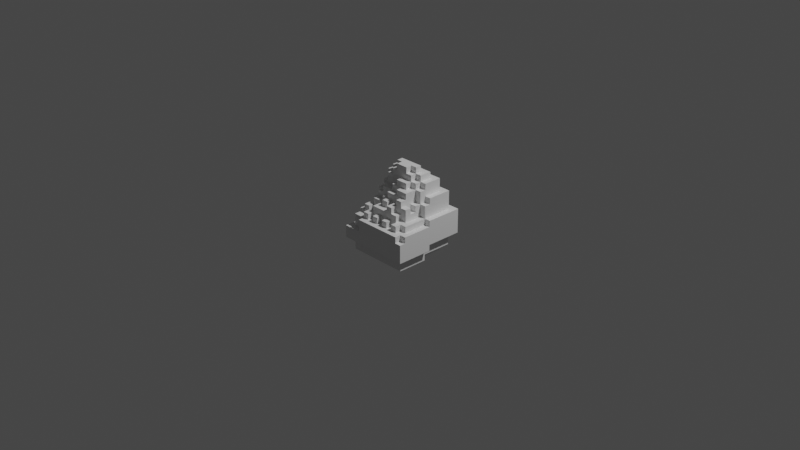 # Source: egg_smashed.blend  (saved by Blender 2.80.75; exported with 4.5.12 LTS)
import bpy
from mathutils import Matrix  # noqa: F401  (used for matrix-valued properties, if any)

bpy.ops.wm.read_factory_settings(use_empty=True)
scene = bpy.context.scene
scene.name = 'Scene'

# ---- collections
col_collection = bpy.data.collections.new('Collection'); scene.collection.children.link(col_collection)

# ---- materials (node trees are filled in below, after node groups)
mat_default_obj = bpy.data.materials.new('Default OBJ')
mat_default_obj.use_transparent_shadow = False

# ---- material node trees
mat_default_obj.use_nodes = True; mat_default_obj.node_tree.nodes.clear()
_N = mat_default_obj.node_tree.nodes; _L = mat_default_obj.node_tree.links
n0 = _N.new('ShaderNodeOutputMaterial'); n0.name = 'Material Output'; n0.location = (300, 300)
n1 = _N.new('ShaderNodeBsdfPrincipled'); n1.name = 'Principled BSDF'; n1.location = (10, 300)
n1.distribution = 'GGX'
n1.subsurface_method = 'BURLEY'
n1.inputs[3].default_value = 1.45
n1.inputs[27].default_value = (0.0, 0.0, 0.0, 1.0)
n1.inputs[28].default_value = 1.0
_L.new(n1.outputs[0], n0.inputs[0])
n0.is_active_output = True

# ---- world
world_world = bpy.data.worlds.new('World'); scene.world = world_world
world_world.use_nodes = True; world_world.node_tree.nodes.clear()
_N = world_world.node_tree.nodes; _L = world_world.node_tree.links
n0 = _N.new('ShaderNodeOutputWorld'); n0.name = 'World Output'; n0.location = (300, 300)
n1 = _N.new('ShaderNodeBackground'); n1.name = 'Background'; n1.location = (10, 300)
n1.inputs[0].default_value = (0.05088, 0.05088, 0.05088, 1.0)
_L.new(n1.outputs[0], n0.inputs[0])
n0.is_active_output = True
world_world.color = (0.05088, 0.05088, 0.05088)
world_world.use_sun_shadow = False
world_world.sun_shadow_jitter_overblur = 0.0

# ---- cameras
cam_camera = bpy.data.cameras.new('Camera')
cam_camera.clip_end = 100.0
cam_camera.ortho_scale = 7.314

# ---- lights
light_light = bpy.data.lights.new('Light', 'POINT')
light_light.transmission_factor = 0.0
light_light.energy = 1000.0
light_light.shadow_soft_size = 0.1
light_light.shadow_maximum_resolution = 0.006
light_light.use_absolute_resolution = True

# ---- meshes
me_egg_voxel2 = bpy.data.meshes.new('egg_voxel2')
me_egg_voxel2.from_pydata([(0.25, 0.0, 0.1875), (0.25, 0.0, 0.25), (0.25, 0.0625, 0.25), (0.25, 0.0625, 0.1875), (0.3125, 0.0625, 0.1875), (0.3125, 0.0, 0.1875), (0.375, 0.0625, 0.1875), (0.375, 0.0, 0.1875), (0.4375, 0.0625, 0.1875), (0.4375, 0.0, 0.1875), (0.5, 0.0625, 0.1875), (0.5, 0.0, 0.1875), (0.5625, 0.0625, 0.1875), (0.5625, 0.0, 0.1875), (0.625, 0.0625, 0.1875), (0.625, 0.0, 0.1875), (0.6875, 0.0625, 0.1875), (0.6875, 0.0, 0.1875), (0.75, 0.0625, 0.25), (0.75, 0.0625, 0.1875), (0.75, 0.0, 0.1875), (0.75, 0.0, 0.25), (0.25, 0.0, 0.3125), (0.25, 0.0625, 0.3125), (0.75, 0.0625, 0.3125), (0.75, 0.0, 0.3125), (0.25, 0.0, 0.375), (0.25, 0.0625, 0.375), (0.75, 0.0625, 0.375), (0.75, 0.0, 0.375), (0.25, 0.0, 0.4375), (0.25, 0.0625, 0.4375), (0.3125, 0.0, 0.4375), (0.375, 0.0, 0.4375), (0.4375, 0.0, 0.4375), (0.5, 0.0, 0.4375), (0.5625, 0.0, 0.4375), (0.625, 0.0, 0.4375), (0.6875, 0.0, 0.4375), (0.75, 0.0625, 0.4375), (0.75, 0.0, 0.4375), (0.1875, 0.0, 0.4375), (0.1875, 0.0, 0.5), (0.1875, 0.0625, 0.4375), (0.8125, 0.0625, 0.4375), (0.8125, 0.0, 0.4375), (0.8125, 0.0, 0.5), (0.1875, 0.0, 0.5625), (0.8125, 0.0, 0.5625), (0.1875, 0.0, 0.625), (0.8125, 0.0, 0.625), (0.1875, 0.0, 0.6875), (0.8125, 0.0, 0.6875), (0.1875, 0.0, 0.75), (0.1875, 0.0625, 0.75), (0.25, 0.0, 0.75), (0.3125, 0.0, 0.75), (0.375, 0.0, 0.75), (0.4375, 0.0, 0.75), (0.5, 0.0, 0.75), (0.5625, 0.0, 0.75), (0.625, 0.0, 0.75), (0.6875, 0.0, 0.75), (0.75, 0.0, 0.75), (0.8125, 0.0625, 0.75), (0.8125, 0.0, 0.75), (0.1875, 0.0625, 0.125), (0.1875, 0.0625, 0.1875), (0.1875, 0.125, 0.125), (0.25, 0.0625, 0.125), (0.3125, 0.0625, 0.125), (0.375, 0.0625, 0.125), (0.4375, 0.0625, 0.125), (0.5, 0.0625, 0.125), (0.5625, 0.0625, 0.125), (0.625, 0.0625, 0.125), (0.6875, 0.0625, 0.125), (0.75, 0.0625, 0.125), (0.8125, 0.125, 0.125), (0.8125, 0.0625, 0.125), (0.8125, 0.0625, 0.1875), (0.1875, 0.0625, 0.25), (0.8125, 0.0625, 0.25), (0.1875, 0.0625, 0.3125), (0.8125, 0.0625, 0.3125), (0.1875, 0.0625, 0.375), (0.8125, 0.0625, 0.375), (0.1875, 0.125, 0.4375), (0.8125, 0.125, 0.4375), (0.1875, 0.125, 0.5), (0.8125, 0.125, 0.5), (0.1875, 0.125, 0.5625), (0.8125, 0.125, 0.5625), (0.1875, 0.125, 0.625), (0.8125, 0.125, 0.625), (0.1875, 0.125, 0.6875), (0.8125, 0.125, 0.6875), (0.1875, 0.125, 0.75), (0.25, 0.125, 0.75), (0.3125, 0.125, 0.75), (0.375, 0.125, 0.75), (0.4375, 0.125, 0.75), (0.5, 0.125, 0.75), (0.5625, 0.125, 0.75), (0.625, 0.125, 0.75), (0.6875, 0.125, 0.75), (0.75, 0.125, 0.75), (0.8125, 0.125, 0.75), (0.1875, 0.1875, 0.1875), (0.1875, 0.1875, 0.125), (0.25, 0.1875, 0.125), (0.3125, 0.1875, 0.125), (0.375, 0.1875, 0.125), (0.4375, 0.1875, 0.125), (0.5, 0.1875, 0.125), (0.5625, 0.1875, 0.125), (0.625, 0.1875, 0.125), (0.6875, 0.1875, 0.125), (0.75, 0.1875, 0.125), (0.8125, 0.1875, 0.1875), (0.8125, 0.1875, 0.125), (0.1875, 0.1875, 0.25), (0.8125, 0.1875, 0.25), (0.1875, 0.1875, 0.3125), (0.8125, 0.1875, 0.3125), (0.1875, 0.1875, 0.375), (0.8125, 0.1875, 0.375), (0.1875, 0.1875, 0.4375), (0.8125, 0.1875, 0.4375), (0.125, 0.125, 0.4375), (0.125, 0.125, 0.5), (0.125, 0.1875, 0.4375), (0.875, 0.1875, 0.4375), (0.875, 0.125, 0.4375), (0.875, 0.125, 0.5), (0.125, 0.125, 0.5625), (0.875, 0.125, 0.5625), (0.125, 0.125, 0.625), (0.125, 0.1875, 0.625), (0.875, 0.125, 0.625), (0.125, 0.125, 0.6875), (0.875, 0.125, 0.6875), (0.125, 0.125, 0.75), (0.875, 0.1875, 0.75), (0.875, 0.125, 0.75), (0.125, 0.125, 0.8125), (0.125, 0.1875, 0.8125), (0.1875, 0.125, 0.8125), (0.25, 0.125, 0.8125), (0.3125, 0.1875, 0.8125), (0.3125, 0.125, 0.8125), (0.375, 0.125, 0.8125), (0.4375, 0.125, 0.8125), (0.5, 0.125, 0.8125), (0.5625, 0.125, 0.8125), (0.625, 0.125, 0.8125), (0.6875, 0.125, 0.8125), (0.75, 0.125, 0.8125), (0.8125, 0.125, 0.8125), (0.875, 0.1875, 0.8125), (0.875, 0.125, 0.8125), (0.125, 0.1875, 0.0625), (0.125, 0.1875, 0.125), (0.125, 0.25, 0.0625), (0.1875, 0.1875, 0.0625), (0.25, 0.1875, 0.0625), (0.3125, 0.1875, 0.0625), (0.375, 0.1875, 0.0625), (0.4375, 0.1875, 0.0625), (0.5, 0.1875, 0.0625), (0.5625, 0.1875, 0.0625), (0.625, 0.1875, 0.0625), (0.6875, 0.1875, 0.0625), (0.75, 0.1875, 0.0625), (0.8125, 0.1875, 0.0625), (0.875, 0.25, 0.0625), (0.875, 0.1875, 0.0625), (0.875, 0.1875, 0.125), (0.125, 0.1875, 0.1875), (0.875, 0.1875, 0.1875), (0.125, 0.1875, 0.25), (0.875, 0.1875, 0.25), (0.125, 0.1875, 0.3125), (0.875, 0.1875, 0.3125), (0.125, 0.1875, 0.375), (0.875, 0.1875, 0.375), (0.125, 0.25, 0.4375), (0.875, 0.25, 0.4375), (0.125, 0.25, 0.625), (0.1875, 0.25, 0.625), (0.125, 0.25, 0.6875), (0.1875, 0.25, 0.6875), (0.125, 0.25, 0.75), (0.1875, 0.25, 0.75), (0.25, 0.25, 0.75), (0.3125, 0.25, 0.75), (0.875, 0.25, 0.75), (0.125, 0.25, 0.8125), (0.1875, 0.25, 0.8125), (0.25, 0.25, 0.8125), (0.3125, 0.25, 0.8125), (0.875, 0.25, 0.8125), (0.125, 0.3125, 0.0625), (0.875, 0.3125, 0.0625), (0.125, 0.3125, 0.4375), (0.875, 0.3125, 0.4375), (0.125, 0.3125, 0.625), (0.1875, 0.3125, 0.625), (0.25, 0.3125, 0.625), (0.1875, 0.3125, 0.6875), (0.25, 0.3125, 0.6875), (0.1875, 0.3125, 0.75), (0.3125, 0.3125, 0.75), (0.8125, 0.3125, 0.75), (0.875, 0.3125, 0.75), (0.3125, 0.3125, 0.8125), (0.375, 0.3125, 0.8125), (0.4375, 0.3125, 0.8125), (0.5, 0.3125, 0.8125), (0.5625, 0.3125, 0.8125), (0.625, 0.3125, 0.8125), (0.6875, 0.3125, 0.8125), (0.75, 0.3125, 0.8125), (0.8125, 0.3125, 0.8125), (0.875, 0.3125, 0.8125), (0.125, 0.375, 0.0625), (0.875, 0.375, 0.0625), (0.125, 0.375, 0.4375), (0.1875, 0.375, 0.4375), (0.8125, 0.375, 0.4375), (0.875, 0.375, 0.4375), (0.125, 0.375, 0.5), (0.1875, 0.375, 0.5), (0.25, 0.375, 0.5), (0.8125, 0.375, 0.5), (0.875, 0.375, 0.5), (0.125, 0.375, 0.5625), (0.1875, 0.375, 0.5625), (0.25, 0.375, 0.5625), (0.3125, 0.375, 0.5625), (0.8125, 0.375, 0.5625), (0.875, 0.375, 0.5625), (0.125, 0.375, 0.625), (0.1875, 0.375, 0.625), (0.25, 0.375, 0.625), (0.3125, 0.375, 0.625), (0.375, 0.375, 0.625), (0.8125, 0.375, 0.625), (0.875, 0.375, 0.625), (0.1875, 0.375, 0.6875), (0.25, 0.375, 0.6875), (0.3125, 0.375, 0.6875), (0.375, 0.375, 0.6875), (0.4375, 0.375, 0.6875), (0.5, 0.375, 0.6875), (0.5625, 0.375, 0.6875), (0.625, 0.375, 0.6875), (0.6875, 0.375, 0.6875), (0.75, 0.375, 0.6875), (0.8125, 0.375, 0.6875), (0.875, 0.375, 0.6875), (0.1875, 0.375, 0.75), (0.25, 0.375, 0.75), (0.3125, 0.375, 0.75), (0.375, 0.375, 0.75), (0.4375, 0.375, 0.75), (0.5, 0.375, 0.75), (0.5625, 0.375, 0.75), (0.625, 0.375, 0.75), (0.6875, 0.375, 0.75), (0.75, 0.375, 0.75), (0.8125, 0.375, 0.75), (0.875, 0.375, 0.75), (0.3125, 0.375, 0.8125), (0.375, 0.375, 0.8125), (0.4375, 0.375, 0.8125), (0.5, 0.375, 0.8125), (0.5625, 0.375, 0.8125), (0.625, 0.375, 0.8125), (0.6875, 0.375, 0.8125), (0.75, 0.375, 0.8125), (0.8125, 0.375, 0.8125), (0.125, 0.4375, 0.125), (0.125, 0.4375, 0.0625), (0.1875, 0.4375, 0.125), (0.1875, 0.4375, 0.0625), (0.25, 0.4375, 0.125), (0.25, 0.4375, 0.0625), (0.3125, 0.4375, 0.125), (0.3125, 0.4375, 0.0625), (0.375, 0.4375, 0.125), (0.375, 0.4375, 0.0625), (0.4375, 0.4375, 0.125), (0.4375, 0.4375, 0.0625), (0.5, 0.4375, 0.125), (0.5, 0.4375, 0.0625), (0.5625, 0.4375, 0.125), (0.5625, 0.4375, 0.0625), (0.625, 0.4375, 0.125), (0.625, 0.4375, 0.0625), (0.6875, 0.4375, 0.125), (0.6875, 0.4375, 0.0625), (0.75, 0.4375, 0.125), (0.75, 0.4375, 0.0625), (0.8125, 0.4375, 0.125), (0.8125, 0.4375, 0.0625), (0.875, 0.4375, 0.125), (0.875, 0.4375, 0.0625), (0.125, 0.4375, 0.1875), (0.1875, 0.4375, 0.1875), (0.8125, 0.4375, 0.1875), (0.875, 0.4375, 0.1875), (0.125, 0.4375, 0.25), (0.1875, 0.4375, 0.25), (0.8125, 0.4375, 0.25), (0.875, 0.4375, 0.25), (0.125, 0.4375, 0.3125), (0.1875, 0.4375, 0.3125), (0.8125, 0.4375, 0.3125), (0.875, 0.4375, 0.3125), (0.125, 0.4375, 0.375), (0.1875, 0.4375, 0.375), (0.8125, 0.4375, 0.375), (0.875, 0.4375, 0.375), (0.125, 0.4375, 0.4375), (0.1875, 0.4375, 0.4375), (0.25, 0.4375, 0.4375), (0.75, 0.4375, 0.4375), (0.8125, 0.4375, 0.4375), (0.875, 0.4375, 0.4375), (0.1875, 0.4375, 0.5), (0.25, 0.4375, 0.5), (0.75, 0.4375, 0.5), (0.8125, 0.4375, 0.5), (0.1875, 0.4375, 0.5625), (0.25, 0.4375, 0.5625), (0.3125, 0.4375, 0.5625), (0.375, 0.4375, 0.5625), (0.75, 0.4375, 0.5625), (0.8125, 0.4375, 0.5625), (0.1875, 0.4375, 0.625), (0.25, 0.4375, 0.625), (0.3125, 0.4375, 0.625), (0.375, 0.4375, 0.625), (0.6875, 0.4375, 0.625), (0.75, 0.4375, 0.625), (0.8125, 0.4375, 0.625), (0.3125, 0.4375, 0.6875), (0.375, 0.4375, 0.6875), (0.4375, 0.4375, 0.6875), (0.5, 0.4375, 0.6875), (0.5625, 0.4375, 0.6875), (0.625, 0.4375, 0.6875), (0.6875, 0.4375, 0.6875), (0.75, 0.4375, 0.6875), (0.8125, 0.4375, 0.6875), (0.3125, 0.4375, 0.75), (0.375, 0.4375, 0.75), (0.4375, 0.4375, 0.75), (0.5, 0.4375, 0.75), (0.5625, 0.4375, 0.75), (0.625, 0.4375, 0.75), (0.6875, 0.4375, 0.75), (0.75, 0.4375, 0.75), (0.1875, 0.5, 0.125), (0.8125, 0.5, 0.125), (0.1875, 0.5, 0.375), (0.8125, 0.5, 0.375), (0.1875, 0.5, 0.4375), (0.25, 0.5, 0.4375), (0.75, 0.5, 0.4375), (0.8125, 0.5, 0.4375), (0.25, 0.5, 0.5), (0.3125, 0.5, 0.5), (0.375, 0.5, 0.5), (0.6875, 0.5, 0.5), (0.75, 0.5, 0.5), (0.25, 0.5, 0.5625), (0.3125, 0.5, 0.5625), (0.375, 0.5, 0.5625), (0.4375, 0.5, 0.5625), (0.5, 0.5, 0.5625), (0.5625, 0.5, 0.5625), (0.6875, 0.5, 0.5625), (0.75, 0.5, 0.5625), (0.375, 0.5, 0.625), (0.4375, 0.5, 0.625), (0.5, 0.5, 0.625), (0.5625, 0.5, 0.625), (0.625, 0.5, 0.625), (0.6875, 0.5, 0.625), (0.75, 0.5, 0.625), (0.375, 0.5, 0.6875), (0.4375, 0.5, 0.6875), (0.5, 0.5, 0.6875), (0.5625, 0.5, 0.6875), (0.625, 0.5, 0.6875), (0.6875, 0.5, 0.6875), (0.1875, 0.5625, 0.125), (0.8125, 0.5625, 0.125), (0.1875, 0.5625, 0.375), (0.25, 0.5625, 0.375), (0.75, 0.5625, 0.375), (0.8125, 0.5625, 0.375), (0.1875, 0.5625, 0.4375), (0.25, 0.5625, 0.4375), (0.3125, 0.5625, 0.4375), (0.6875, 0.5625, 0.4375), (0.75, 0.5625, 0.4375), (0.8125, 0.5625, 0.4375), (0.25, 0.5625, 0.5), (0.3125, 0.5625, 0.5), (0.375, 0.5625, 0.5), (0.4375, 0.5625, 0.5), (0.6875, 0.5625, 0.5), (0.75, 0.5625, 0.5), (0.375, 0.5625, 0.5625), (0.4375, 0.5625, 0.5625), (0.5, 0.5625, 0.5625), (0.5625, 0.5625, 0.5625), (0.625, 0.5625, 0.5625), (0.6875, 0.5625, 0.5625), (0.75, 0.5625, 0.5625), (0.4375, 0.5625, 0.625), (0.5, 0.5625, 0.625), (0.5625, 0.5625, 0.625), (0.625, 0.5625, 0.625), (0.6875, 0.5625, 0.625), (0.75, 0.5625, 0.625), (0.5625, 0.5625, 0.6875), (0.625, 0.5625, 0.6875), (0.1875, 0.625, 0.1875), (0.1875, 0.625, 0.125), (0.25, 0.625, 0.1875), (0.25, 0.625, 0.125), (0.3125, 0.625, 0.1875), (0.3125, 0.625, 0.125), (0.375, 0.625, 0.1875), (0.375, 0.625, 0.125), (0.4375, 0.625, 0.1875), (0.4375, 0.625, 0.125), (0.5, 0.625, 0.1875), (0.5, 0.625, 0.125), (0.5625, 0.625, 0.1875), (0.5625, 0.625, 0.125), (0.625, 0.625, 0.1875), (0.625, 0.625, 0.125), (0.6875, 0.625, 0.1875), (0.6875, 0.625, 0.125), (0.75, 0.625, 0.1875), (0.75, 0.625, 0.125), (0.8125, 0.625, 0.1875), (0.8125, 0.625, 0.125), (0.1875, 0.625, 0.25), (0.25, 0.625, 0.25), (0.75, 0.625, 0.25), (0.8125, 0.625, 0.25), (0.1875, 0.625, 0.3125), (0.25, 0.625, 0.3125), (0.75, 0.625, 0.3125), (0.8125, 0.625, 0.3125), (0.1875, 0.625, 0.375), (0.25, 0.625, 0.375), (0.3125, 0.625, 0.375), (0.75, 0.625, 0.375), (0.8125, 0.625, 0.375), (0.25, 0.625, 0.4375), (0.3125, 0.625, 0.4375), (0.375, 0.625, 0.4375), (0.4375, 0.625, 0.4375), (0.6875, 0.625, 0.4375), (0.75, 0.625, 0.4375), (0.3125, 0.625, 0.5), (0.375, 0.625, 0.5), (0.4375, 0.625, 0.5), (0.5, 0.625, 0.5), (0.5625, 0.625, 0.5), (0.6875, 0.625, 0.5), (0.4375, 0.625, 0.5625), (0.5, 0.625, 0.5625), (0.5625, 0.625, 0.5625), (0.625, 0.625, 0.5625), (0.6875, 0.625, 0.5625), (0.625, 0.625, 0.625), (0.6875, 0.625, 0.625), (0.25, 0.6875, 0.1875), (0.75, 0.6875, 0.1875), (0.25, 0.6875, 0.375), (0.3125, 0.6875, 0.375), (0.6875, 0.6875, 0.375), (0.75, 0.6875, 0.375), (0.3125, 0.6875, 0.4375), (0.375, 0.6875, 0.4375), (0.4375, 0.6875, 0.4375), (0.5, 0.6875, 0.4375), (0.625, 0.6875, 0.4375), (0.6875, 0.6875, 0.4375), (0.75, 0.6875, 0.4375), (0.4375, 0.6875, 0.5), (0.5, 0.6875, 0.5), (0.5625, 0.6875, 0.5), (0.625, 0.6875, 0.5), (0.6875, 0.6875, 0.5), (0.5625, 0.6875, 0.5625), (0.625, 0.6875, 0.5625), (0.6875, 0.6875, 0.5625), (0.25, 0.75, 0.25), (0.25, 0.75, 0.1875), (0.3125, 0.75, 0.25), (0.3125, 0.75, 0.1875), (0.375, 0.75, 0.25), (0.375, 0.75, 0.1875), (0.4375, 0.75, 0.25), (0.4375, 0.75, 0.1875), (0.5, 0.75, 0.25), (0.5, 0.75, 0.1875), (0.5625, 0.75, 0.25), (0.5625, 0.75, 0.1875), (0.625, 0.75, 0.25), (0.625, 0.75, 0.1875), (0.6875, 0.75, 0.25), (0.6875, 0.75, 0.1875), (0.75, 0.75, 0.25), (0.75, 0.75, 0.1875), (0.25, 0.75, 0.3125), (0.3125, 0.75, 0.3125), (0.6875, 0.75, 0.3125), (0.75, 0.75, 0.3125), (0.25, 0.75, 0.375), (0.3125, 0.75, 0.375), (0.375, 0.75, 0.375), (0.625, 0.75, 0.375), (0.6875, 0.75, 0.375), (0.75, 0.75, 0.375), (0.3125, 0.75, 0.4375), (0.375, 0.75, 0.4375), (0.4375, 0.75, 0.4375), (0.5, 0.75, 0.4375), (0.5625, 0.75, 0.4375), (0.625, 0.75, 0.4375), (0.6875, 0.75, 0.4375), (0.5, 0.75, 0.5), (0.5625, 0.75, 0.5), (0.625, 0.75, 0.5), (0.3125, 0.8125, 0.3125), (0.3125, 0.8125, 0.25), (0.375, 0.8125, 0.3125), (0.375, 0.8125, 0.25), (0.4375, 0.8125, 0.3125), (0.4375, 0.8125, 0.25), (0.5, 0.8125, 0.3125), (0.5, 0.8125, 0.25), (0.5625, 0.8125, 0.3125), (0.5625, 0.8125, 0.25), (0.625, 0.8125, 0.3125), (0.625, 0.8125, 0.25), (0.6875, 0.8125, 0.3125), (0.6875, 0.8125, 0.25), (0.3125, 0.8125, 0.375), (0.375, 0.8125, 0.375), (0.4375, 0.8125, 0.375), (0.5625, 0.8125, 0.375), (0.625, 0.8125, 0.375), (0.6875, 0.8125, 0.375), (0.375, 0.8125, 0.4375), (0.4375, 0.8125, 0.4375), (0.5, 0.8125, 0.4375), (0.5625, 0.8125, 0.4375), (0.625, 0.8125, 0.4375), (0.375, 0.875, 0.375), (0.375, 0.875, 0.3125), (0.4375, 0.875, 0.375), (0.4375, 0.875, 0.3125), (0.5, 0.875, 0.375), (0.5, 0.875, 0.3125), (0.5625, 0.875, 0.375), (0.5625, 0.875, 0.3125), (0.625, 0.875, 0.375), (0.625, 0.875, 0.3125), (0.4375, 0.875, 0.4375), (0.5, 0.875, 0.4375), (0.5625, 0.875, 0.4375)], [], [(28, 24, 18, 19, 20, 21, 25, 29, 40, 39), (35, 34, 33, 32, 30, 41, 42, 47, 49, 51, 53, 55, 56, 57, 58, 59, 60, 61, 62, 63, 65, 52, 50, 48, 46, 45, 40, 38, 37, 36), (41, 43, 31, 30), (136, 139, 141, 144, 143, 196, 214, 272, 260, 248, 241, 235, 230, 205, 187, 132, 133, 134), (44, 45, 46, 48, 50, 52, 65, 64, 107, 96, 94, 92, 90, 88), (78, 79, 80, 82, 84, 86, 44, 88, 128, 126, 124, 122, 119, 120), (129, 131, 127, 87), (88, 128, 132, 133), (164, 109, 110, 111, 112, 113, 114, 115, 116, 117, 118, 120, 174, 173, 172, 171, 170, 169, 168, 167, 166, 165), (90, 92, 94, 96, 107, 158, 160, 144, 141, 139, 136, 134, 133, 88), (237, 232, 228, 227, 231, 236, 242, 243), (190, 192, 197, 198, 193, 191, 189, 188), (161, 162, 178, 180, 182, 184, 131, 186, 204, 227, 324, 320, 316, 312, 308, 282, 283, 225, 202, 163), (245, 239, 238, 244, 250, 251), (378, 379, 337, 336, 335, 377), (207, 209, 210, 208), (269, 257, 256, 268), (271, 259, 258, 270), (264, 263, 273, 274, 275, 276, 277, 278, 279, 280, 281, 271, 270, 269, 268, 267, 266, 265), (211, 261, 262, 263, 212, 195, 194, 193), (137, 140, 142, 145, 146, 197, 192, 190, 188, 138), (309, 284, 282, 308, 312, 316, 320, 324, 325, 321, 317, 313), (42, 47, 49, 51, 53, 54, 97, 95, 93, 91, 89, 87, 43, 41), (74, 73, 72, 71, 70, 69, 66, 68, 109, 110, 111, 112, 113, 114, 115, 116, 117, 118, 120, 78, 79, 77, 76, 75), (329, 230, 229, 328), (331, 326, 325, 330), (232, 237, 238, 233), (353, 257, 256, 352), (355, 259, 258, 354), (251, 263, 356, 347), (251, 347, 348, 252), (252, 264, 357, 348), (253, 265, 358, 349), (361, 268, 267, 360), (391, 345, 344, 390, 427, 428), (372, 410, 405, 369, 326, 331), (355, 346, 339, 333, 328, 229, 234, 240, 247, 259), (386, 380, 379, 385), (355, 346, 339, 333, 328, 327, 332, 338, 345, 354), (386, 385, 392, 393, 394, 395, 388, 387), (409, 403, 402, 408), (411, 412, 374, 373, 372, 410), (411, 472, 473, 474, 413, 412), (375, 414, 415, 376), (428, 422, 384, 391), (369, 326, 325, 368, 404, 405), (524, 506, 507, 485, 433, 454, 458, 462, 487, 528), (462, 401, 400, 461), (467, 463, 462, 466), (492, 468, 467, 491, 534, 535), (418, 417, 478, 479, 480, 481, 420, 419), (425, 419, 382, 388, 395, 429), (499, 494, 493, 498), (500, 499, 541, 542, 543, 501), (477, 470, 407, 414, 421, 427, 484, 482), (502, 496, 495, 501), (502, 496, 470, 477, 482, 505), (500, 476, 475, 474, 498, 499), (440, 438, 436, 434, 432, 431, 433, 435, 437, 439, 441, 443, 445, 447, 449, 451, 452, 450, 448, 446, 444, 442), (566, 537, 494, 493, 536, 565, 579, 580), (540, 496, 495, 539), (538, 537, 541, 542, 543, 539), (572, 574, 576, 578, 554, 552, 550, 548, 546, 570), (563, 556, 554, 562), (509, 507, 506, 508, 510, 512, 514, 516, 518, 520, 522, 523, 521, 519, 517, 515, 513, 511), (581, 575, 561, 567), (0, 1, 22, 26, 30, 32, 33, 34, 35, 36, 37, 38, 40, 29, 25, 21, 20, 17, 15, 13, 11, 9, 7, 5), (4, 6, 8, 10, 12, 14, 16, 19, 20, 17, 15, 13, 11, 9, 7, 5, 0, 3), (40, 39, 44, 45), (81, 83, 85, 43, 87, 127, 125, 123, 121, 108, 109, 68, 66, 67), (0, 1, 22, 26, 30, 31, 27, 23, 2, 3), (19, 80, 79, 77, 76, 75, 74, 73, 72, 71, 70, 69, 66, 67, 3, 4, 6, 8, 10, 12, 14, 16), (81, 83, 85, 43, 31, 27, 23, 2, 3, 67), (129, 130, 135, 137, 140, 142, 145, 147, 97, 95, 93, 91, 89, 87), (162, 178, 180, 182, 184, 131, 127, 125, 123, 121, 108, 109, 164, 161), (288, 286, 284, 364, 398, 432, 434, 436, 438, 440, 442, 444, 446, 448, 450, 452, 399, 365, 304, 302, 300, 298, 296, 294, 292, 290), (97, 147, 148, 150, 151, 152, 153, 154, 155, 156, 157, 158, 107, 106, 105, 104, 103, 102, 101, 100, 99, 98), (129, 130, 135, 137, 138, 188, 206, 242, 236, 231, 227, 204, 186, 131), (216, 215, 273, 274, 275, 276, 277, 278, 279, 280, 281, 223, 222, 221, 220, 219, 218, 217), (189, 191, 209, 207), (209, 191, 193, 211, 261, 249), (148, 147, 145, 146, 197, 198, 199, 200, 149, 150), (143, 144, 160, 159, 201, 224, 214, 196), (224, 214, 213, 223), (454, 433, 431, 453, 457, 461, 462, 458), (341, 244, 208, 207, 243, 340), (267, 255, 254, 266), (154, 153, 152, 151, 150, 149, 200, 215, 216, 217, 218, 219, 220, 221, 222, 223, 224, 201, 159, 160, 158, 157, 156, 155), (272, 214, 213, 271), (281, 271, 213, 223), (273, 263, 212, 195, 200, 215), (248, 241, 235, 230, 229, 234, 240, 247, 259, 271, 272, 260), (232, 330, 331, 233), (237, 243, 340, 334), (237, 334, 335, 238), (243, 207, 189, 188, 206, 242), (238, 244, 341, 335), (238, 335, 336, 239), (239, 245, 342, 336), (343, 246, 245, 342), (464, 402, 408, 471, 497, 490), (357, 264, 263, 356), (252, 264, 265, 253), (359, 266, 265, 358), (359, 350, 349, 358), (254, 350, 351, 255), (256, 268, 361, 352), (257, 269, 362, 353), (363, 270, 269, 362), (367, 322, 328, 371, 409, 403), (343, 246, 252, 348, 392, 385), (335, 377, 372, 331, 233, 238), (397, 390, 389, 396), (405, 401, 400, 404), (372, 377, 378, 379, 374, 373), (411, 406, 405, 410), (419, 382, 381, 418), (422, 384, 383, 421), (380, 386, 423, 417), (484, 427, 390, 389, 426, 483), (381, 387, 388, 382), (430, 396, 395, 429), (285, 283, 282, 284, 286, 288, 290, 292, 294, 296, 298, 300, 302, 304, 306, 307, 305, 303, 301, 299, 297, 295, 293, 291, 289, 287), (465, 403, 402, 464), (527, 522, 520, 526, 532, 533), (467, 406, 405, 466), (371, 328, 327, 370, 408, 409), (406, 411, 472, 467), (480, 503, 504, 505, 482, 481), (384, 376, 370, 327, 332, 338, 345, 391), (479, 480, 476, 475, 474, 478), (565, 536, 493, 469, 468, 492, 535, 564), (497, 490, 489, 496), (469, 474, 498, 493), (503, 500, 476, 480), (468, 467, 472, 473, 474, 469), (481, 483, 484, 482), (456, 451, 449, 455, 459, 464, 465, 460), (508, 525, 529, 558, 544, 545), (535, 530, 529, 534), (540, 532, 489, 496), (540, 532, 531, 539), (501, 500, 503, 504, 505, 502), (508, 545, 547, 549, 551, 553, 555, 557, 520, 518, 516, 514, 512, 510), (437, 435, 433, 485, 507, 509, 511, 513, 515, 517, 519, 521, 523, 486, 449, 447, 445, 443, 441, 439), (559, 546, 544, 558), (565, 560, 559, 564), (568, 562, 531, 539), (568, 539, 538, 567), (568, 562, 561, 567), (546, 559, 569, 570), (573, 571, 579, 580, 581, 575), (577, 578, 554, 562), (577, 562, 561, 575), (581, 567, 538, 537, 566, 580), (263, 251, 250, 249, 261, 262), (19, 18, 24, 28, 39, 44, 86, 84, 82, 80), (100, 101, 102, 103, 104, 105, 106, 107, 64, 65, 63, 62, 61, 60, 59, 58, 57, 56, 55, 53, 54, 97, 98, 99), (174, 120, 119, 122, 124, 126, 128, 132, 185, 183, 181, 179, 177, 176), (200, 195, 194, 193, 198, 199), (250, 244, 208, 210), (250, 210, 209, 249), (325, 228, 227, 324), (315, 311, 306, 304, 310, 314, 318, 322, 328, 329, 323, 319), (228, 232, 330, 325), (486, 449, 455, 459, 464, 490, 533, 527, 522, 523), (363, 354, 345, 344, 353, 362), (341, 335, 334, 340), (343, 337, 336, 342), (245, 251, 252, 246), (357, 348, 347, 356), (252, 348, 349, 253), (254, 266, 359, 350), (360, 351, 255, 267), (361, 352, 351, 360), (363, 354, 258, 270), (321, 325, 368, 404, 400, 366), (337, 343, 385, 379), (419, 425, 429, 430, 426, 420), (397, 390, 344, 353), (415, 408, 370, 376), (415, 408, 407, 414), (416, 412, 374, 379), (417, 413, 412, 416), (375, 383, 421, 414), (375, 383, 384, 376), (379, 416, 417, 380), (424, 418, 381, 387), (424, 418, 417, 423), (428, 422, 421, 427), (386, 423, 424, 387), (389, 396, 430, 426), (284, 309, 313, 317, 321, 366, 400, 461, 457, 453, 431, 432, 398, 364), (525, 508, 506, 524, 528, 529), (401, 405, 466, 462), (471, 408, 407, 470, 496, 497), (413, 417, 478, 474), (420, 426, 483, 481), (529, 488, 463, 462, 487, 528), (463, 467, 491, 534, 529, 488), (399, 365, 304, 310, 314, 318, 322, 367, 403, 465, 460, 456, 451, 452), (553, 551, 549, 547, 545, 544, 546, 548, 550, 552, 554, 556, 557, 555), (556, 557, 520, 526, 532, 563), (533, 490, 489, 532), (494, 499, 541, 537), (543, 539, 495, 501), (350, 349, 348, 392, 393, 394, 395, 396, 397, 353, 352, 351), (559, 530, 529, 558), (563, 532, 531, 562), (530, 535, 564, 559), (571, 560, 559, 569), (577, 578, 576, 574, 572, 570, 569, 571, 573, 575), (560, 565, 579, 571), (161, 163, 202, 225, 283, 285, 287, 289, 291, 293, 295, 297, 299, 301, 303, 305, 307, 226, 203, 175, 176, 174, 173, 172, 171, 170, 169, 168, 167, 166, 165, 164), (175, 176, 177, 179, 181, 183, 185, 132, 187, 205, 230, 329, 323, 319, 315, 311, 306, 307, 226, 203)])
me_egg_voxel2.materials.append(mat_default_obj)
me_egg_voxel2.use_remesh_preserve_volume = False
me_egg_voxel2.use_remesh_preserve_attributes = False
me_egg_voxel2.use_mirror_vertex_groups = False
me_egg_voxel2.update()

# ---- objects
ob_light = bpy.data.objects.new('Light', light_light)
ob_camera = bpy.data.objects.new('Camera', cam_camera)
ob_egg_voxel2 = bpy.data.objects.new('egg_voxel2', me_egg_voxel2)

# ---- transforms, parenting, visibility, modifiers, constraints
ob_light.location = (4.076, 1.005, 5.904)
ob_light.rotation_euler = (0.6503, 0.05522, 1.866)
ob_light.lock_rotations_4d = False
ob_light.empty_display_type = 'ARROWS'
ob_light.color = (0.0, 0.0, 0.0, 0.0)
ob_light.lineart.crease_threshold = 0.0
ob_camera.location = (7.359, -6.926, 4.958)
ob_camera.rotation_euler = (1.109, 0.0, 0.8149)
ob_camera.lock_rotations_4d = False
ob_camera.empty_display_type = 'ARROWS'
ob_camera.color = (0.0, 0.0, 0.0, 0.0)
ob_camera.display_type = 'WIRE'
ob_camera.lineart.crease_threshold = 0.0
ob_egg_voxel2.location = (0.0, 0.0, 0.0)
ob_egg_voxel2.rotation_euler = (1.571, -0.0, 0.0)
ob_egg_voxel2.lineart.crease_threshold = 0.0

# ---- collection membership
col_collection.objects.link(ob_light)
col_collection.objects.link(ob_camera)
col_collection.objects.link(ob_egg_voxel2)

# ---- scene / render settings (as saved in the file)
scene.camera = ob_camera
scene.frame_start = 1; scene.frame_end = 250; scene.frame_set(1)
scene.render.engine = 'BLENDER_EEVEE_NEXT'
scene.cycles.use_denoising = False
scene.cycles.samples = 128
scene.cycles.sampling_pattern = 'TABULATED_SOBOL'
scene.cycles.use_adaptive_sampling = False
scene.cycles.use_light_tree = False
scene.view_settings.view_transform = 'Filmic'
bpy.context.view_layer.update()
